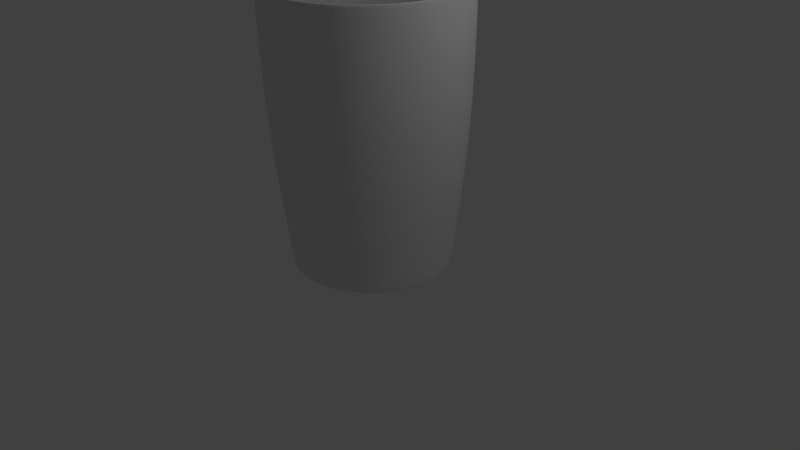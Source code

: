 # Source: Glass.blend  (saved by Blender 2.67.0; exported with 4.5.12 LTS)
import bpy
from mathutils import Matrix  # noqa: F401  (used for matrix-valued properties, if any)

bpy.ops.wm.read_factory_settings(use_empty=True)
scene = bpy.context.scene
scene.name = 'Scene'

# ---- collections
col_collection_1 = bpy.data.collections.new('Collection 1'); scene.collection.children.link(col_collection_1)

# ---- materials (node trees are filled in below, after node groups)
mat_air = bpy.data.materials.new('Air')
mat_air.alpha_threshold = 0.0
mat_air.roughness = 0.5
mat_air.line_color = (0.0, 0.0, 0.0, 1.0)
mat_glass = bpy.data.materials.new('Glass')
mat_glass.alpha_threshold = 0.0
mat_glass.roughness = 0.5
mat_glass.line_color = (0.0, 0.0, 0.0, 1.0)

# ---- material node trees

# ---- world
world_world = bpy.data.worlds.new('World'); scene.world = world_world
world_world.color = (0.05088, 0.05088, 0.05088)
world_world.use_sun_shadow = False
world_world.sun_shadow_jitter_overblur = 0.0
world_world.cycles.sampling_method = 'MANUAL'
world_world.cycles.sample_map_resolution = 256

# ---- cameras
cam_camera = bpy.data.cameras.new('Camera')
cam_camera.clip_end = 100.0
cam_camera.lens = 35.0
cam_camera.sensor_width = 32.0
cam_camera.sensor_height = 18.0
cam_camera.ortho_scale = 7.314
cam_camera.dof.focus_distance = 0.0
cam_camera.dof.aperture_fstop = 128.0

# ---- lights
light_lamp = bpy.data.lights.new('Lamp', 'POINT')
light_lamp.transmission_factor = 0.0
light_lamp.cutoff_distance = 30.0
light_lamp.energy = 100.0
light_lamp.shadow_buffer_clip_start = 1.001
light_lamp.shadow_soft_size = 0.1
light_lamp.shadow_maximum_resolution = 0.006
light_lamp.use_absolute_resolution = True
light_lamp.cycles.use_multiple_importance_sampling = False

# ---- meshes
me_sphere = bpy.data.meshes.new('Sphere')
me_sphere.from_pydata([(-0.1951, 0.0, 0.9808), (-0.3827, 0.0, 0.9239), (-0.5556, 0.0, 0.8315), (-0.7071, 0.0, 0.7071), (-0.8315, 0.0, 0.5556), (-0.9239, 0.0, 0.3827), (-0.9808, 0.0, 0.1951), (-1.0, 0.0, 7.55e-08), (-0.9808, 0.0, -0.1951), (-0.9239, 0.0, -0.3827), (-0.8315, 0.0, -0.5556), (-0.7071, 0.0, -0.7071), (-0.5556, 0.0, -0.8315), (-0.3827, 0.0, -0.9239), (-0.1951, 0.0, -0.9808), (-0.1913, 0.03806, 0.9808), (-0.3753, 0.07466, 0.9239), (-0.5449, 0.1084, 0.8315), (-0.6935, 0.1379, 0.7071), (-0.8155, 0.1622, 0.5556), (-0.9061, 0.1802, 0.3827), (-0.9619, 0.1913, 0.1951), (-0.9808, 0.1951, 1.192e-07), (-0.9619, 0.1913, -0.1951), (-0.9061, 0.1802, -0.3827), (-0.8155, 0.1622, -0.5556), (-0.6935, 0.1379, -0.7071), (-0.5449, 0.1084, -0.8315), (-0.3753, 0.07466, -0.9239), (-0.1913, 0.03806, -0.9808), (-0.1802, 0.07466, 0.9808), (-0.3536, 0.1464, 0.9239), (-0.5133, 0.2126, 0.8315), (-0.6533, 0.2706, 0.7071), (-0.7682, 0.3182, 0.5556), (-0.8536, 0.3536, 0.3827), (-0.9061, 0.3753, 0.1951), (-0.9239, 0.3827, 1.192e-07), (-0.9061, 0.3753, -0.1951), (-0.8536, 0.3536, -0.3827), (-0.7682, 0.3182, -0.5556), (-0.6533, 0.2706, -0.7071), (-0.5133, 0.2126, -0.8315), (-0.3536, 0.1464, -0.9239), (-0.1802, 0.07466, -0.9808), (-0.1622, 0.1084, 0.9808), (-0.3182, 0.2126, 0.9239), (-0.4619, 0.3087, 0.8315), (-0.5879, 0.3928, 0.7071), (-0.6913, 0.4619, 0.5556), (-0.7682, 0.5133, 0.3827), (-0.8155, 0.5449, 0.1951), (-0.8315, 0.5556, 1.192e-07), (-0.8155, 0.5449, -0.1951), (-0.7682, 0.5133, -0.3827), (-0.6913, 0.4619, -0.5556), (-0.5879, 0.3928, -0.7071), (-0.4619, 0.3087, -0.8315), (-0.3182, 0.2126, -0.9239), (-0.1622, 0.1084, -0.9808), (-0.1379, 0.1379, 0.9808), (-0.2706, 0.2706, 0.9239), (-0.3928, 0.3928, 0.8315), (-0.5, 0.5, 0.7071), (-0.5879, 0.5879, 0.5556), (-0.6533, 0.6533, 0.3827), (-0.6935, 0.6935, 0.1951), (-0.7071, 0.7071, 1.192e-07), (-0.6935, 0.6935, -0.1951), (-0.6533, 0.6533, -0.3827), (-0.5879, 0.5879, -0.5556), (-0.5, 0.5, -0.7071), (-0.3928, 0.3928, -0.8315), (-0.2706, 0.2706, -0.9239), (-0.1379, 0.1379, -0.9808), (-0.1084, 0.1622, 0.9808), (-0.2126, 0.3182, 0.9239), (-0.3087, 0.4619, 0.8315), (-0.3928, 0.5879, 0.7071), (-0.4619, 0.6913, 0.5556), (-0.5133, 0.7682, 0.3827), (-0.5449, 0.8155, 0.1951), (-0.5556, 0.8315, 1.192e-07), (-0.5449, 0.8155, -0.1951), (-0.5133, 0.7682, -0.3827), (-0.4619, 0.6913, -0.5556), (-0.3928, 0.5879, -0.7071), (-0.3087, 0.4619, -0.8315), (-0.2126, 0.3182, -0.9239), (-0.1084, 0.1622, -0.9808), (-0.07466, 0.1802, 0.9808), (-0.1464, 0.3536, 0.9239), (-0.2126, 0.5133, 0.8315), (-0.2706, 0.6533, 0.7071), (-0.3182, 0.7682, 0.5556), (-0.3536, 0.8536, 0.3827), (-0.3753, 0.9061, 0.1951), (-0.3827, 0.9239, 1.192e-07), (-0.3753, 0.9061, -0.1951), (-0.3536, 0.8536, -0.3827), (-0.3182, 0.7682, -0.5556), (-0.2706, 0.6533, -0.7071), (-0.2126, 0.5133, -0.8315), (-0.1464, 0.3536, -0.9239), (-0.07466, 0.1802, -0.9808), (-0.03806, 0.1913, 0.9808), (-0.07466, 0.3753, 0.9239), (-0.1084, 0.5449, 0.8315), (-0.1379, 0.6935, 0.7071), (-0.1622, 0.8155, 0.5556), (-0.1802, 0.9061, 0.3827), (-0.1913, 0.9619, 0.1951), (-0.1951, 0.9808, 1.192e-07), (-0.1913, 0.9619, -0.1951), (-0.1802, 0.9061, -0.3827), (-0.1622, 0.8155, -0.5556), (-0.1379, 0.6935, -0.7071), (-0.1084, 0.5449, -0.8315), (-0.07466, 0.3753, -0.9239), (-0.03806, 0.1913, -0.9808), (3.445e-07, 0.1951, 0.9808), (3.631e-07, 0.3827, 0.9239), (3.631e-07, 0.5556, 0.8315), (4.003e-07, 0.7071, 0.7071), (4.152e-07, 0.8315, 0.5556), (3.705e-07, 0.9239, 0.3827), (4.749e-07, 0.9808, 0.1951), (3.407e-07, 1.0, 1.192e-07), (4.749e-07, 0.9808, -0.1951), (3.407e-07, 0.9239, -0.3827), (4.152e-07, 0.8315, -0.5556), (4.003e-07, 0.7071, -0.7071), (3.929e-07, 0.5556, -0.8315), (3.556e-07, 0.3827, -0.9239), (3.147e-07, 0.1951, -0.9808), (0.03806, 0.1913, 0.9808), (0.07466, 0.3753, 0.9239), (0.1084, 0.5449, 0.8315), (0.138, 0.6935, 0.7071), (0.1622, 0.8155, 0.5556), (0.1802, 0.9061, 0.3827), (0.1913, 0.9619, 0.1951), (0.1951, 0.9808, 1.192e-07), (0.1913, 0.9619, -0.1951), (0.1802, 0.9061, -0.3827), (0.1622, 0.8155, -0.5556), (0.138, 0.6935, -0.7071), (0.1084, 0.5449, -0.8315), (0.07466, 0.3753, -0.9239), (0.03806, 0.1913, -0.9808), (0.07466, 0.1802, 0.9808), (0.1464, 0.3536, 0.9239), (0.2126, 0.5133, 0.8315), (0.2706, 0.6533, 0.7071), (0.3182, 0.7682, 0.5556), (0.3536, 0.8536, 0.3827), (0.3753, 0.9061, 0.1951), (0.3827, 0.9239, 1.192e-07), (0.3753, 0.9061, -0.1951), (0.3536, 0.8536, -0.3827), (0.3182, 0.7682, -0.5556), (0.2706, 0.6533, -0.7071), (0.2126, 0.5133, -0.8315), (0.1464, 0.3536, -0.9239), (0.07466, 0.1802, -0.9808), (0.1084, 0.1622, 0.9808), (0.2126, 0.3182, 0.9239), (0.3087, 0.4619, 0.8315), (0.3928, 0.5879, 0.7071), (0.4619, 0.6913, 0.5556), (0.5133, 0.7682, 0.3827), (0.5449, 0.8155, 0.1951), (0.5556, 0.8315, 1.192e-07), (0.5449, 0.8155, -0.1951), (0.5133, 0.7682, -0.3827), (0.4619, 0.6913, -0.5556), (0.3928, 0.5879, -0.7071), (0.3087, 0.4619, -0.8315), (0.2126, 0.3182, -0.9239), (0.1084, 0.1622, -0.9808), (0.138, 0.1379, 0.9808), (0.2706, 0.2706, 0.9239), (0.3928, 0.3928, 0.8315), (0.5, 0.5, 0.7071), (0.5879, 0.5879, 0.5556), (0.6533, 0.6533, 0.3827), (0.6935, 0.6935, 0.1951), (0.7071, 0.7071, 1.192e-07), (0.6935, 0.6935, -0.1951), (0.6533, 0.6533, -0.3827), (0.5879, 0.5879, -0.5556), (0.5, 0.5, -0.7071), (0.3928, 0.3928, -0.8315), (0.2706, 0.2706, -0.9239), (0.138, 0.1379, -0.9808), (0.1622, 0.1084, 0.9808), (0.3182, 0.2126, 0.9239), (0.4619, 0.3087, 0.8315), (0.5879, 0.3928, 0.7071), (0.6913, 0.4619, 0.5556), (0.7682, 0.5133, 0.3827), (0.8155, 0.5449, 0.1951), (0.8315, 0.5556, 1.192e-07), (0.8155, 0.5449, -0.1951), (0.7682, 0.5133, -0.3827), (0.6913, 0.4619, -0.5556), (0.5879, 0.3928, -0.7071), (0.4619, 0.3087, -0.8315), (0.3182, 0.2126, -0.9239), (0.1622, 0.1084, -0.9808), (0.1802, 0.07466, 0.9808), (0.3536, 0.1464, 0.9239), (0.5133, 0.2126, 0.8315), (0.6533, 0.2706, 0.7071), (0.7682, 0.3182, 0.5556), (0.8536, 0.3536, 0.3827), (0.9061, 0.3753, 0.1951), (0.9239, 0.3827, 1.192e-07), (0.9061, 0.3753, -0.1951), (0.8536, 0.3536, -0.3827), (0.7682, 0.3182, -0.5556), (0.6533, 0.2706, -0.7071), (0.5133, 0.2126, -0.8315), (0.3536, 0.1464, -0.9239), (0.1802, 0.07466, -0.9808), (0.1913, 0.03806, 0.9808), (0.3753, 0.07466, 0.9239), (0.5449, 0.1084, 0.8315), (0.6935, 0.1379, 0.7071), (0.8155, 0.1622, 0.5556), (0.9061, 0.1802, 0.3827), (0.9619, 0.1913, 0.1951), (0.9808, 0.1951, 1.192e-07), (0.9619, 0.1913, -0.1951), (0.9061, 0.1802, -0.3827), (0.8155, 0.1622, -0.5556), (0.6935, 0.1379, -0.7071), (0.5449, 0.1084, -0.8315), (0.3753, 0.07466, -0.9239), (0.1913, 0.03806, -0.9808), (0.1951, -3.353e-08, 0.9808), (0.3827, -5.215e-08, 0.9239), (0.5556, -6.706e-08, 0.8315), (0.7071, -5.96e-08, 0.7071), (0.8315, -1.043e-07, 0.5556), (0.9239, -1.49e-07, 0.3827), (0.9808, -1.49e-07, 0.1951), (1.0, -1.043e-07, 1.192e-07), (0.9808, -1.49e-07, -0.1951), (0.9239, -4.47e-08, -0.3827), (0.8315, -1.043e-07, -0.5556), (0.7071, -5.96e-08, -0.7071), (0.5556, -9.686e-08, -0.8315), (0.3827, -2.235e-08, -0.9239), (0.1951, 0.0, -0.9808), (0.1913, -0.03806, 0.9808), (0.3753, -0.07466, 0.9239), (0.5449, -0.1084, 0.8315), (0.6935, -0.1379, 0.7071), (0.8155, -0.1622, 0.5556), (0.9061, -0.1802, 0.3827), (0.9619, -0.1913, 0.1951), (0.9808, -0.1951, 1.192e-07), (0.9619, -0.1913, -0.1951), (0.9061, -0.1802, -0.3827), (0.8155, -0.1622, -0.5556), (0.6935, -0.1379, -0.7071), (0.5449, -0.1084, -0.8315), (0.3753, -0.07466, -0.9239), (0.1913, -0.03806, -0.9808), (0.1802, -0.07466, 0.9808), (0.3536, -0.1464, 0.9239), (0.5133, -0.2126, 0.8315), (0.6533, -0.2706, 0.7071), (0.7682, -0.3182, 0.5556), (0.8536, -0.3536, 0.3827), (0.9061, -0.3753, 0.1951), (0.9239, -0.3827, 1.192e-07), (0.9061, -0.3753, -0.1951), (0.8536, -0.3536, -0.3827), (0.7682, -0.3182, -0.5556), (0.6533, -0.2706, -0.7071), (0.5133, -0.2126, -0.8315), (0.3536, -0.1464, -0.9239), (0.1802, -0.07466, -0.9808), (0.1622, -0.1084, 0.9808), (0.3182, -0.2126, 0.9239), (0.4619, -0.3087, 0.8315), (0.5879, -0.3928, 0.7071), (0.6913, -0.4619, 0.5556), (0.7682, -0.5133, 0.3827), (0.8155, -0.5449, 0.1951), (0.8315, -0.5556, 1.192e-07), (0.8155, -0.5449, -0.1951), (0.7682, -0.5133, -0.3827), (0.6913, -0.4619, -0.5556), (0.5879, -0.3928, -0.7071), (0.4619, -0.3087, -0.8315), (0.3182, -0.2126, -0.9239), (0.1622, -0.1084, -0.9808), (0.138, -0.1379, 0.9808), (0.2706, -0.2706, 0.9239), (0.3928, -0.3928, 0.8315), (0.5, -0.5, 0.7071), (0.5879, -0.5879, 0.5556), (0.6533, -0.6533, 0.3827), (0.6935, -0.6935, 0.1951), (0.7071, -0.7071, 1.192e-07), (0.6935, -0.6935, -0.1951), (0.6533, -0.6533, -0.3827), (0.5879, -0.5879, -0.5556), (0.5, -0.5, -0.7071), (0.3928, -0.3928, -0.8315), (0.2706, -0.2706, -0.9239), (0.1379, -0.1379, -0.9808), (0.1084, -0.1622, 0.9808), (0.2126, -0.3182, 0.9239), (0.3087, -0.4619, 0.8315), (0.3928, -0.5879, 0.7071), (0.4619, -0.6913, 0.5556), (0.5133, -0.7682, 0.3827), (0.5449, -0.8155, 0.1951), (0.5556, -0.8315, 1.192e-07), (0.5449, -0.8155, -0.1951), (0.5133, -0.7682, -0.3827), (0.4619, -0.6913, -0.5556), (0.3928, -0.5879, -0.7071), (0.3087, -0.4619, -0.8315), (0.2126, -0.3182, -0.9239), (0.1084, -0.1622, -0.9808), (3.258e-07, 0.0, -1.0), (0.07466, -0.1802, 0.9808), (0.1464, -0.3536, 0.9239), (0.2126, -0.5133, 0.8315), (0.2706, -0.6533, 0.7071), (0.3182, -0.7682, 0.5556), (0.3536, -0.8536, 0.3827), (0.3753, -0.9061, 0.1951), (0.3827, -0.9239, 1.192e-07), (0.3753, -0.9061, -0.1951), (0.3536, -0.8536, -0.3827), (0.3182, -0.7682, -0.5556), (0.2706, -0.6533, -0.7071), (0.2126, -0.5133, -0.8315), (0.1464, -0.3536, -0.9239), (0.07466, -0.1802, -0.9808), (0.03806, -0.1913, 0.9808), (0.07466, -0.3753, 0.9239), (0.1084, -0.5449, 0.8315), (0.1379, -0.6935, 0.7071), (0.1622, -0.8155, 0.5556), (0.1802, -0.9061, 0.3827), (0.1913, -0.9619, 0.1951), (0.1951, -0.9808, 1.192e-07), (0.1913, -0.9619, -0.1951), (0.1802, -0.9061, -0.3827), (0.1622, -0.8155, -0.5556), (0.1379, -0.6935, -0.7071), (0.1084, -0.5449, -0.8315), (0.07466, -0.3753, -0.9239), (0.03806, -0.1913, -0.9808), (2.774e-07, -0.1951, 0.9808), (2.513e-07, -0.3827, 0.9239), (2.29e-07, -0.5556, 0.8315), (2.215e-07, -0.7071, 0.7071), (2.215e-07, -0.8315, 0.5556), (1.47e-07, -0.9239, 0.3827), (1.023e-07, -0.9808, 0.1951), (1.619e-07, -1.0, 1.192e-07), (1.023e-07, -0.9808, -0.1951), (1.768e-07, -0.9239, -0.3827), (2.215e-07, -0.8315, -0.5556), (2.215e-07, -0.7071, -0.7071), (2.141e-07, -0.5556, -0.8315), (3.109e-07, -0.3827, -0.9239), (3.147e-07, -0.1951, -0.9808), (-0.03806, -0.1913, 0.9808), (-0.07466, -0.3753, 0.9239), (-0.1084, -0.5449, 0.8315), (-0.1379, -0.6935, 0.7071), (-0.1622, -0.8155, 0.5556), (-0.1802, -0.9061, 0.3827), (-0.1913, -0.9619, 0.1951), (-0.1951, -0.9808, 1.192e-07), (-0.1913, -0.9619, -0.1951), (-0.1802, -0.9061, -0.3827), (-0.1622, -0.8155, -0.5556), (-0.1379, -0.6935, -0.7071), (-0.1084, -0.5449, -0.8315), (-0.07466, -0.3753, -0.9239), (-0.03806, -0.1913, -0.9808), (-0.07466, -0.1802, 0.9808), (-0.1464, -0.3536, 0.9239), (-0.2126, -0.5133, 0.8315), (-0.2706, -0.6533, 0.7071), (-0.3182, -0.7682, 0.5556), (-0.3536, -0.8536, 0.3827), (-0.3753, -0.9061, 0.1951), (-0.3827, -0.9239, 1.192e-07), (-0.3753, -0.9061, -0.1951), (-0.3536, -0.8536, -0.3827), (-0.3182, -0.7682, -0.5556), (-0.2706, -0.6533, -0.7071), (-0.2126, -0.5133, -0.8315), (-0.1464, -0.3536, -0.9239), (-0.07466, -0.1802, -0.9808), (-0.1084, -0.1622, 0.9808), (-0.2126, -0.3182, 0.9239), (-0.3087, -0.4619, 0.8315), (-0.3928, -0.5879, 0.7071), (-0.4619, -0.6913, 0.5556), (-0.5133, -0.7682, 0.3827), (-0.5449, -0.8155, 0.1951), (-0.5556, -0.8315, 1.192e-07), (-0.5449, -0.8155, -0.1951), (-0.5133, -0.7682, -0.3827), (-0.4619, -0.6913, -0.5556), (-0.3928, -0.5879, -0.7071), (-0.3087, -0.4619, -0.8315), (-0.2126, -0.3182, -0.9239), (-0.1084, -0.1622, -0.9808), (-0.1379, -0.1379, 0.9808), (-0.2706, -0.2706, 0.9239), (-0.3928, -0.3928, 0.8315), (-0.5, -0.5, 0.7071), (-0.5879, -0.5879, 0.5556), (-0.6533, -0.6533, 0.3827), (-0.6935, -0.6935, 0.1951), (-0.7071, -0.7071, 1.192e-07), (-0.6935, -0.6935, -0.1951), (-0.6533, -0.6533, -0.3827), (-0.5879, -0.5879, -0.5556), (-0.5, -0.5, -0.7071), (-0.3928, -0.3928, -0.8315), (-0.2706, -0.2706, -0.9239), (-0.1379, -0.1379, -0.9808), (5.491e-08, -1.81e-07, 1.0), (-0.1622, -0.1084, 0.9808), (-0.3182, -0.2126, 0.9239), (-0.4619, -0.3087, 0.8315), (-0.5879, -0.3928, 0.7071), (-0.6913, -0.4619, 0.5556), (-0.7682, -0.5133, 0.3827), (-0.8155, -0.5449, 0.1951), (-0.8315, -0.5556, 1.192e-07), (-0.8155, -0.5449, -0.1951), (-0.7682, -0.5133, -0.3827), (-0.6913, -0.4619, -0.5556), (-0.5879, -0.3928, -0.7071), (-0.4619, -0.3087, -0.8315), (-0.3182, -0.2126, -0.9239), (-0.1622, -0.1084, -0.9808), (-0.1802, -0.07466, 0.9808), (-0.3536, -0.1464, 0.9239), (-0.5133, -0.2126, 0.8315), (-0.6533, -0.2706, 0.7071), (-0.7682, -0.3182, 0.5556), (-0.8536, -0.3536, 0.3827), (-0.9061, -0.3753, 0.1951), (-0.9239, -0.3827, 1.192e-07), (-0.9061, -0.3753, -0.1951), (-0.8536, -0.3536, -0.3827), (-0.7682, -0.3182, -0.5556), (-0.6533, -0.2706, -0.7071), (-0.5133, -0.2126, -0.8315), (-0.3536, -0.1464, -0.9239), (-0.1802, -0.07466, -0.9808), (-0.1913, -0.03806, 0.9808), (-0.3753, -0.07466, 0.9239), (-0.5449, -0.1084, 0.8315), (-0.6935, -0.1379, 0.7071), (-0.8155, -0.1622, 0.5556), (-0.9061, -0.1802, 0.3827), (-0.9619, -0.1913, 0.1951), (-0.9808, -0.1951, 1.192e-07), (-0.9619, -0.1913, -0.1951), (-0.9061, -0.1802, -0.3827), (-0.8155, -0.1622, -0.5556), (-0.6935, -0.1379, -0.7071), (-0.5449, -0.1084, -0.8315), (-0.3753, -0.07466, -0.9239), (-0.1913, -0.03806, -0.9808)], [], [(13, 12, 27, 28), (7, 6, 21, 22), (1, 0, 15, 16), (14, 13, 28, 29), (8, 7, 22, 23), (2, 1, 16, 17), (9, 8, 23, 24), (3, 2, 17, 18), (10, 9, 24, 25), (4, 3, 18, 19), (11, 10, 25, 26), (5, 4, 19, 20), (12, 11, 26, 27), (6, 5, 20, 21), (25, 24, 39, 40), (19, 18, 33, 34), (26, 25, 40, 41), (20, 19, 34, 35), (27, 26, 41, 42), (21, 20, 35, 36), (28, 27, 42, 43), (22, 21, 36, 37), (16, 15, 30, 31), (29, 28, 43, 44), (23, 22, 37, 38), (17, 16, 31, 32), (24, 23, 38, 39), (18, 17, 32, 33), (31, 30, 45, 46), (44, 43, 58, 59), (38, 37, 52, 53), (32, 31, 46, 47), (39, 38, 53, 54), (33, 32, 47, 48), (40, 39, 54, 55), (34, 33, 48, 49), (41, 40, 55, 56), (35, 34, 49, 50), (42, 41, 56, 57), (36, 35, 50, 51), (43, 42, 57, 58), (37, 36, 51, 52), (50, 49, 64, 65), (57, 56, 71, 72), (51, 50, 65, 66), (58, 57, 72, 73), (52, 51, 66, 67), (46, 45, 60, 61), (59, 58, 73, 74), (53, 52, 67, 68), (47, 46, 61, 62), (54, 53, 68, 69), (48, 47, 62, 63), (55, 54, 69, 70), (49, 48, 63, 64), (56, 55, 70, 71), (69, 68, 83, 84), (63, 62, 77, 78), (70, 69, 84, 85), (64, 63, 78, 79), (71, 70, 85, 86), (65, 64, 79, 80), (72, 71, 86, 87), (66, 65, 80, 81), (73, 72, 87, 88), (67, 66, 81, 82), (61, 60, 75, 76), (74, 73, 88, 89), (68, 67, 82, 83), (62, 61, 76, 77), (88, 87, 102, 103), (82, 81, 96, 97), (76, 75, 90, 91), (89, 88, 103, 104), (83, 82, 97, 98), (77, 76, 91, 92), (84, 83, 98, 99), (78, 77, 92, 93), (85, 84, 99, 100), (79, 78, 93, 94), (86, 85, 100, 101), (80, 79, 94, 95), (87, 86, 101, 102), (81, 80, 95, 96), (101, 100, 115, 116), (95, 94, 109, 110), (102, 101, 116, 117), (96, 95, 110, 111), (103, 102, 117, 118), (97, 96, 111, 112), (91, 90, 105, 106), (104, 103, 118, 119), (98, 97, 112, 113), (92, 91, 106, 107), (99, 98, 113, 114), (93, 92, 107, 108), (100, 99, 114, 115), (94, 93, 108, 109), (114, 113, 128, 129), (108, 107, 122, 123), (115, 114, 129, 130), (109, 108, 123, 124), (116, 115, 130, 131), (110, 109, 124, 125), (117, 116, 131, 132), (111, 110, 125, 126), (118, 117, 132, 133), (112, 111, 126, 127), (106, 105, 120, 121), (119, 118, 133, 134), (113, 112, 127, 128), (107, 106, 121, 122), (133, 132, 147, 148), (127, 126, 141, 142), (121, 120, 135, 136), (134, 133, 148, 149), (128, 127, 142, 143), (122, 121, 136, 137), (129, 128, 143, 144), (123, 122, 137, 138), (130, 129, 144, 145), (124, 123, 138, 139), (131, 130, 145, 146), (125, 124, 139, 140), (132, 131, 146, 147), (126, 125, 140, 141), (146, 145, 160, 161), (140, 139, 154, 155), (147, 146, 161, 162), (141, 140, 155, 156), (148, 147, 162, 163), (142, 141, 156, 157), (136, 135, 150, 151), (149, 148, 163, 164), (143, 142, 157, 158), (137, 136, 151, 152), (144, 143, 158, 159), (138, 137, 152, 153), (145, 144, 159, 160), (139, 138, 153, 154), (159, 158, 173, 174), (153, 152, 167, 168), (160, 159, 174, 175), (154, 153, 168, 169), (161, 160, 175, 176), (155, 154, 169, 170), (162, 161, 176, 177), (156, 155, 170, 171), (163, 162, 177, 178), (157, 156, 171, 172), (151, 150, 165, 166), (164, 163, 178, 179), (158, 157, 172, 173), (152, 151, 166, 167), (178, 177, 192, 193), (172, 171, 186, 187), (166, 165, 180, 181), (179, 178, 193, 194), (173, 172, 187, 188), (167, 166, 181, 182), (174, 173, 188, 189), (168, 167, 182, 183), (175, 174, 189, 190), (169, 168, 183, 184), (176, 175, 190, 191), (170, 169, 184, 185), (177, 176, 191, 192), (171, 170, 185, 186), (184, 183, 198, 199), (191, 190, 205, 206), (185, 184, 199, 200), (192, 191, 206, 207), (186, 185, 200, 201), (193, 192, 207, 208), (187, 186, 201, 202), (181, 180, 195, 196), (194, 193, 208, 209), (188, 187, 202, 203), (182, 181, 196, 197), (189, 188, 203, 204), (183, 182, 197, 198), (190, 189, 204, 205), (203, 202, 217, 218), (197, 196, 211, 212), (204, 203, 218, 219), (198, 197, 212, 213), (205, 204, 219, 220), (199, 198, 213, 214), (206, 205, 220, 221), (200, 199, 214, 215), (207, 206, 221, 222), (201, 200, 215, 216), (208, 207, 222, 223), (202, 201, 216, 217), (196, 195, 210, 211), (209, 208, 223, 224), (222, 221, 236, 237), (216, 215, 230, 231), (223, 222, 237, 238), (217, 216, 231, 232), (211, 210, 225, 226), (224, 223, 238, 239), (218, 217, 232, 233), (212, 211, 226, 227), (219, 218, 233, 234), (213, 212, 227, 228), (220, 219, 234, 235), (214, 213, 228, 229), (221, 220, 235, 236), (215, 214, 229, 230), (235, 234, 249, 250), (229, 228, 243, 244), (236, 235, 250, 251), (230, 229, 244, 245), (237, 236, 251, 252), (231, 230, 245, 246), (238, 237, 252, 253), (232, 231, 246, 247), (226, 225, 240, 241), (239, 238, 253, 254), (233, 232, 247, 248), (227, 226, 241, 242), (234, 233, 248, 249), (228, 227, 242, 243), (254, 253, 268, 269), (248, 247, 262, 263), (242, 241, 256, 257), (249, 248, 263, 264), (243, 242, 257, 258), (250, 249, 264, 265), (244, 243, 258, 259), (251, 250, 265, 266), (245, 244, 259, 260), (252, 251, 266, 267), (246, 245, 260, 261), (253, 252, 267, 268), (247, 246, 261, 262), (241, 240, 255, 256), (267, 266, 281, 282), (261, 260, 275, 276), (268, 267, 282, 283), (262, 261, 276, 277), (256, 255, 270, 271), (269, 268, 283, 284), (263, 262, 277, 278), (257, 256, 271, 272), (264, 263, 278, 279), (258, 257, 272, 273), (265, 264, 279, 280), (259, 258, 273, 274), (266, 265, 280, 281), (260, 259, 274, 275), (280, 279, 294, 295), (274, 273, 288, 289), (281, 280, 295, 296), (275, 274, 289, 290), (282, 281, 296, 297), (276, 275, 290, 291), (283, 282, 297, 298), (277, 276, 291, 292), (271, 270, 285, 286), (284, 283, 298, 299), (278, 277, 292, 293), (272, 271, 286, 287), (279, 278, 293, 294), (273, 272, 287, 288), (299, 298, 313, 314), (293, 292, 307, 308), (287, 286, 301, 302), (294, 293, 308, 309), (288, 287, 302, 303), (295, 294, 309, 310), (289, 288, 303, 304), (296, 295, 310, 311), (290, 289, 304, 305), (297, 296, 311, 312), (291, 290, 305, 306), (298, 297, 312, 313), (292, 291, 306, 307), (286, 285, 300, 301), (312, 311, 326, 327), (306, 305, 320, 321), (313, 312, 327, 328), (307, 306, 321, 322), (301, 300, 315, 316), (314, 313, 328, 329), (308, 307, 322, 323), (302, 301, 316, 317), (309, 308, 323, 324), (303, 302, 317, 318), (310, 309, 324, 325), (304, 303, 318, 319), (311, 310, 325, 326), (305, 304, 319, 320), (318, 317, 333, 334), (325, 324, 340, 341), (319, 318, 334, 335), (326, 325, 341, 342), (320, 319, 335, 336), (327, 326, 342, 343), (321, 320, 336, 337), (328, 327, 343, 344), (322, 321, 337, 338), (316, 315, 331, 332), (329, 328, 344, 345), (323, 322, 338, 339), (317, 316, 332, 333), (324, 323, 339, 340), (338, 337, 352, 353), (332, 331, 346, 347), (345, 344, 359, 360), (339, 338, 353, 354), (333, 332, 347, 348), (340, 339, 354, 355), (334, 333, 348, 349), (341, 340, 355, 356), (335, 334, 349, 350), (342, 341, 356, 357), (336, 335, 350, 351), (343, 342, 357, 358), (337, 336, 351, 352), (344, 343, 358, 359), (357, 356, 371, 372), (351, 350, 365, 366), (358, 357, 372, 373), (352, 351, 366, 367), (359, 358, 373, 374), (353, 352, 367, 368), (347, 346, 361, 362), (360, 359, 374, 375), (354, 353, 368, 369), (348, 347, 362, 363), (355, 354, 369, 370), (349, 348, 363, 364), (356, 355, 370, 371), (350, 349, 364, 365), (370, 369, 384, 385), (364, 363, 378, 379), (371, 370, 385, 386), (365, 364, 379, 380), (372, 371, 386, 387), (366, 365, 380, 381), (373, 372, 387, 388), (367, 366, 381, 382), (374, 373, 388, 389), (368, 367, 382, 383), (362, 361, 376, 377), (375, 374, 389, 390), (369, 368, 383, 384), (363, 362, 377, 378), (389, 388, 403, 404), (383, 382, 397, 398), (377, 376, 391, 392), (390, 389, 404, 405), (384, 383, 398, 399), (378, 377, 392, 393), (385, 384, 399, 400), (379, 378, 393, 394), (386, 385, 400, 401), (380, 379, 394, 395), (387, 386, 401, 402), (381, 380, 395, 396), (388, 387, 402, 403), (382, 381, 396, 397), (402, 401, 416, 417), (396, 395, 410, 411), (403, 402, 417, 418), (397, 396, 411, 412), (404, 403, 418, 419), (398, 397, 412, 413), (392, 391, 406, 407), (405, 404, 419, 420), (399, 398, 413, 414), (393, 392, 407, 408), (400, 399, 414, 415), (394, 393, 408, 409), (401, 400, 415, 416), (395, 394, 409, 410), (415, 414, 429, 430), (409, 408, 423, 424), (416, 415, 430, 431), (410, 409, 424, 425), (417, 416, 431, 432), (411, 410, 425, 426), (418, 417, 432, 433), (412, 411, 426, 427), (419, 418, 433, 434), (413, 412, 427, 428), (407, 406, 421, 422), (420, 419, 434, 435), (414, 413, 428, 429), (408, 407, 422, 423), (434, 433, 449, 450), (428, 427, 443, 444), (422, 421, 437, 438), (435, 434, 450, 451), (429, 428, 444, 445), (423, 422, 438, 439), (430, 429, 445, 446), (424, 423, 439, 440), (431, 430, 446, 447), (425, 424, 440, 441), (432, 431, 447, 448), (426, 425, 441, 442), (433, 432, 448, 449), (427, 426, 442, 443), (448, 447, 462, 463), (442, 441, 456, 457), (449, 448, 463, 464), (443, 442, 457, 458), (450, 449, 464, 465), (444, 443, 458, 459), (438, 437, 452, 453), (451, 450, 465, 466), (445, 444, 459, 460), (439, 438, 453, 454), (446, 445, 460, 461), (440, 439, 454, 455), (447, 446, 461, 462), (441, 440, 455, 456), (454, 453, 468, 469), (461, 460, 475, 476), (455, 454, 469, 470), (462, 461, 476, 477), (456, 455, 470, 471), (463, 462, 477, 478), (457, 456, 471, 472), (464, 463, 478, 479), (458, 457, 472, 473), (465, 464, 479, 480), (459, 458, 473, 474), (453, 452, 467, 468), (466, 465, 480, 481), (460, 459, 474, 475), (330, 14, 29), (0, 436, 15), (15, 436, 30), (330, 29, 44), (330, 44, 59), (30, 436, 45), (45, 436, 60), (330, 59, 74), (60, 436, 75), (330, 74, 89), (330, 89, 104), (75, 436, 90), (90, 436, 105), (330, 104, 119), (330, 119, 134), (105, 436, 120), (330, 134, 149), (120, 436, 135), (135, 436, 150), (330, 149, 164), (330, 164, 179), (150, 436, 165), (165, 436, 180), (330, 179, 194), (180, 436, 195), (330, 194, 209), (330, 209, 224), (195, 436, 210), (210, 436, 225), (330, 224, 239), (225, 436, 240), (330, 239, 254), (330, 254, 269), (240, 436, 255), (255, 436, 270), (330, 269, 284), (270, 436, 285), (330, 284, 299), (330, 299, 314), (285, 436, 300), (300, 436, 315), (330, 314, 329), (315, 436, 331), (330, 329, 345), (330, 345, 360), (331, 436, 346), (346, 436, 361), (330, 360, 375), (330, 375, 390), (361, 436, 376), (330, 390, 405), (376, 436, 391), (391, 436, 406), (330, 405, 420), (330, 420, 435), (406, 436, 421), (330, 435, 451), (421, 436, 437), (437, 436, 452), (330, 451, 466), (330, 466, 481), (452, 436, 467), (473, 472, 5, 6), (467, 436, 0), (480, 479, 12, 13), (474, 473, 6, 7), (468, 467, 0, 1), (481, 480, 13, 14), (475, 474, 7, 8), (469, 468, 1, 2), (330, 481, 14), (476, 475, 8, 9), (470, 469, 2, 3), (477, 476, 9, 10), (471, 470, 3, 4), (478, 477, 10, 11), (472, 471, 4, 5), (479, 478, 11, 12)])
me_sphere.materials.append(mat_air)
me_sphere.use_remesh_preserve_volume = False
me_sphere.use_remesh_preserve_attributes = False
me_sphere.use_mirror_vertex_groups = False
me_sphere.update()
me_cylinder = bpy.data.meshes.new('Cylinder')
me_cylinder.from_pydata([(-1.766e-09, 1.019, -1.688), (-2.395e-08, 1.253, 1.744), (0.1988, 0.9994, -1.688), (0.2445, 1.229, 1.744), (0.3899, 0.9414, -1.688), (0.4796, 1.158, 1.744), (0.5661, 0.8472, -1.688), (0.6962, 1.042, 1.744), (0.7205, 0.7205, -1.688), (0.8861, 0.8861, 1.744), (0.8472, 0.5661, -1.688), (1.042, 0.6962, 1.744), (0.9414, 0.3899, -1.688), (1.158, 0.4796, 1.744), (0.9994, 0.1988, -1.688), (1.229, 0.2445, 1.744), (1.019, 7.025e-08, -1.688), (1.253, 2.592e-09, 1.744), (0.9994, -0.1988, -1.688), (1.229, -0.2445, 1.744), (0.9414, -0.3899, -1.688), (1.158, -0.4796, 1.744), (0.8472, -0.5661, -1.688), (1.042, -0.6962, 1.744), (0.7205, -0.7205, -1.688), (0.8861, -0.8861, 1.744), (0.5661, -0.8472, -1.688), (0.6962, -1.042, 1.744), (0.3899, -0.9414, -1.688), (0.4796, -1.158, 1.744), (0.1988, -0.9994, -1.688), (0.2445, -1.229, 1.744), (-3.338e-07, -1.019, -1.688), (-4.323e-07, -1.253, 1.744), (-0.1988, -0.9994, -1.688), (-0.2445, -1.229, 1.744), (-0.3899, -0.9414, -1.688), (-0.4796, -1.158, 1.744), (-0.5661, -0.8472, -1.688), (-0.6962, -1.042, 1.744), (-0.7205, -0.7205, -1.688), (-0.8861, -0.8861, 1.744), (-0.8472, -0.5661, -1.688), (-1.042, -0.6962, 1.744), (-0.9414, -0.3899, -1.688), (-1.158, -0.4796, 1.744), (-0.9994, -0.1988, -1.688), (-1.229, -0.2445, 1.744), (-1.019, 9.772e-07, -1.688), (-1.253, 1.118e-06, 1.744), (-0.9994, 0.1988, -1.688), (-1.229, 0.2445, 1.744), (-0.9414, 0.3899, -1.688), (-1.158, 0.4796, 1.744), (-0.8472, 0.5661, -1.688), (-1.042, 0.6962, 1.744), (-0.7205, 0.7205, -1.688), (-0.8861, 0.8861, 1.744), (-0.5661, 0.8472, -1.688), (-0.6962, 1.042, 1.744), (-0.3899, 0.9414, -1.688), (-0.4796, 1.158, 1.744), (-0.1988, 0.9994, -1.688), (-0.2445, 1.229, 1.744), (-8.551e-09, 1.092, -1.014), (-1.706e-08, 1.183, -0.2478), (-2.253e-08, 1.24, 0.7002), (0.2418, 1.216, 0.7002), (0.2308, 1.16, -0.2478), (0.213, 1.071, -1.014), (0.4744, 1.145, 0.7002), (0.4526, 1.093, -0.2478), (0.4178, 1.009, -1.014), (0.6887, 1.031, 0.7002), (0.6571, 0.9835, -0.2478), (0.6066, 0.9078, -1.014), (0.8765, 0.8765, 0.7002), (0.8364, 0.8364, -0.2478), (0.772, 0.772, -1.014), (1.031, 0.6887, 0.7002), (0.9835, 0.6571, -0.2478), (0.9078, 0.6066, -1.014), (1.145, 0.4744, 0.7002), (1.093, 0.4526, -0.2478), (1.009, 0.4178, -1.014), (1.216, 0.2418, 0.7002), (1.16, 0.2308, -0.2478), (1.071, 0.213, -1.014), (1.24, 7.513e-09, 0.7002), (1.183, 2.468e-08, -0.2478), (1.092, 5.011e-08, -1.014), (1.216, -0.2418, 0.7002), (1.16, -0.2308, -0.2478), (1.071, -0.213, -1.014), (1.145, -0.4744, 0.7002), (1.093, -0.4526, -0.2478), (1.009, -0.4178, -1.014), (1.031, -0.6887, 0.7002), (0.9835, -0.6571, -0.2478), (0.9078, -0.6066, -1.014), (0.8765, -0.8765, 0.7002), (0.8364, -0.8364, -0.2478), (0.772, -0.772, -1.014), (0.6887, -1.031, 0.7002), (0.6571, -0.9835, -0.2478), (0.6066, -0.9078, -1.014), (0.4744, -1.145, 0.7002), (0.4526, -1.093, -0.2478), (0.4178, -1.009, -1.014), (0.2418, -1.216, 0.7002), (0.2308, -1.16, -0.2478), (0.213, -1.071, -1.014), (-4.264e-07, -1.24, 0.7002), (-4.025e-07, -1.183, -0.2478), (-3.643e-07, -1.092, -1.014), (-0.2418, -1.216, 0.7002), (-0.2308, -1.16, -0.2478), (-0.213, -1.071, -1.014), (-0.4744, -1.145, 0.7002), (-0.4526, -1.093, -0.2478), (-0.4178, -1.009, -1.014), (-0.6887, -1.031, 0.7002), (-0.6571, -0.9835, -0.2478), (-0.6066, -0.9078, -1.014), (-0.8765, -0.8765, 0.7002), (-0.8364, -0.8364, -0.2478), (-0.772, -0.772, -1.014), (-1.031, -0.6887, 0.7002), (-0.9835, -0.6571, -0.2478), (-0.9078, -0.6066, -1.014), (-1.145, -0.4744, 0.7002), (-1.093, -0.4526, -0.2478), (-1.009, -0.4178, -1.014), (-1.216, -0.2418, 0.7002), (-1.16, -0.2308, -0.2478), (-1.071, -0.213, -1.014), (-1.24, 1.111e-06, 0.7002), (-1.183, 1.078e-06, -0.2478), (-1.092, 1.022e-06, -1.014), (-1.216, 0.2418, 0.7002), (-1.16, 0.2308, -0.2478), (-1.071, 0.213, -1.014), (-1.145, 0.4744, 0.7002), (-1.093, 0.4526, -0.2478), (-1.009, 0.4178, -1.014), (-1.031, 0.6887, 0.7002), (-0.9835, 0.6571, -0.2478), (-0.9078, 0.6066, -1.014), (-0.8765, 0.8765, 0.7002), (-0.8364, 0.8364, -0.2478), (-0.772, 0.772, -1.014), (-0.6887, 1.031, 0.7002), (-0.6571, 0.9835, -0.2478), (-0.6066, 0.9078, -1.014), (-0.4744, 1.145, 0.7002), (-0.4526, 1.093, -0.2478), (-0.4178, 1.009, -1.014), (-0.2418, 1.216, 0.7002), (-0.2308, 1.16, -0.2478), (-0.213, 1.071, -1.014), (-0.722, -0.722, -1.66), (-0.5673, -0.849, -1.66), (-0.3907, -0.9433, -1.66), (-0.1992, -1.001, -1.66), (-0.722, 0.722, -1.66), (-0.849, 0.5673, -1.66), (-0.9433, 0.3907, -1.66), (-1.001, 0.1992, -1.66), (-3.347e-07, -1.021, -1.66), (0.1992, -1.001, -1.66), (0.3907, -0.9433, -1.66), (0.5673, -0.849, -1.66), (0.722, -0.722, -1.66), (0.849, -0.5673, -1.66), (0.9433, -0.3907, -1.66), (1.001, -0.1992, -1.66), (-1.959e-09, 1.021, -1.66), (-0.1992, 1.001, -1.66), (-0.3907, 0.9433, -1.66), (-0.5673, 0.849, -1.66), (0.722, 0.722, -1.66), (0.5673, 0.849, -1.66), (0.3907, 0.9433, -1.66), (0.1992, 1.001, -1.66), (1.021, 6.968e-08, -1.66), (1.001, 0.1992, -1.66), (0.9433, 0.3907, -1.66), (0.849, 0.5673, -1.66), (-1.021, 9.785e-07, -1.66), (-1.001, -0.1992, -1.66), (-0.9433, -0.3907, -1.66), (-0.849, -0.5673, -1.66), (2.691e-09, 0.9814, -1.687), (0.1915, 0.9626, -1.687), (0.3756, 0.9067, -1.687), (0.5452, 0.816, -1.687), (0.694, 0.694, -1.687), (0.816, 0.5452, -1.687), (0.9067, 0.3756, -1.687), (0.9626, 0.1915, -1.687), (0.9814, 7.812e-08, -1.687), (0.9626, -0.1915, -1.687), (0.9067, -0.3756, -1.687), (0.816, -0.5452, -1.687), (0.694, -0.694, -1.687), (0.5452, -0.816, -1.687), (0.3756, -0.9067, -1.687), (0.1915, -0.9626, -1.687), (-3.171e-07, -0.9814, -1.687), (-0.1915, -0.9626, -1.687), (-0.3756, -0.9067, -1.687), (-0.5452, -0.816, -1.687), (-0.694, -0.694, -1.687), (-0.816, -0.5452, -1.687), (-0.9067, -0.3756, -1.687), (-0.9626, -0.1915, -1.687), (-0.9814, 9.517e-07, -1.687), (-0.9626, 0.1915, -1.687), (-0.9067, 0.3756, -1.687), (-0.816, 0.5452, -1.687), (-0.694, 0.694, -1.687), (-0.5452, 0.816, -1.687), (-0.3756, 0.9067, -1.687), (-0.1915, 0.9626, -1.687), (2.639e-08, 0.691, -1.679), (0.1348, 0.6778, -1.679), (0.2645, 0.6384, -1.679), (0.3839, 0.5746, -1.679), (0.4886, 0.4886, -1.679), (0.5746, 0.3839, -1.679), (0.6384, 0.2645, -1.679), (0.6778, 0.1348, -1.679), (0.691, 1.519e-07, -1.679), (0.6778, -0.1348, -1.679), (0.6384, -0.2645, -1.679), (0.5746, -0.3839, -1.679), (0.4886, -0.4886, -1.679), (0.3839, -0.5746, -1.679), (0.2645, -0.6384, -1.679), (0.1348, -0.6778, -1.679), (-1.988e-07, -0.691, -1.679), (-0.1348, -0.6778, -1.679), (-0.2645, -0.6384, -1.679), (-0.3839, -0.5746, -1.679), (-0.4886, -0.4886, -1.679), (-0.5746, -0.3839, -1.679), (-0.6384, -0.2645, -1.679), (-0.6778, -0.1348, -1.679), (-0.691, 7.67e-07, -1.679), (-0.6778, 0.1348, -1.679), (-0.6384, 0.2645, -1.679), (-0.5746, 0.3839, -1.679), (-0.4886, 0.4886, -1.679), (-0.3839, 0.5746, -1.679), (-0.2645, 0.6384, -1.679), (-0.1348, 0.6778, -1.679), (8.823e-08, 2.988e-07, -1.683), (-1.872e-08, 1.209, 1.744), (0.2359, 1.186, 1.744), (0.4627, 1.117, 1.744), (0.6717, 1.005, 1.744), (0.855, 0.855, 1.744), (1.005, 0.6717, 1.744), (1.117, 0.4627, 1.744), (1.186, 0.2359, 1.744), (1.209, 1.183e-08, 1.744), (1.186, -0.2359, 1.744), (1.117, -0.4627, 1.744), (1.005, -0.6717, 1.744), (0.855, -0.855, 1.744), (0.6717, -1.005, 1.744), (0.4627, -1.117, 1.744), (0.2359, -1.186, 1.744), (-4.127e-07, -1.209, 1.744), (-0.2359, -1.186, 1.744), (-0.4627, -1.117, 1.744), (-0.6717, -1.005, 1.744), (-0.855, -0.855, 1.744), (-1.005, -0.6717, 1.744), (-1.117, -0.4627, 1.744), (-1.186, -0.2359, 1.744), (-1.209, 1.088e-06, 1.744), (-1.186, 0.2359, 1.744), (-1.117, 0.4627, 1.744), (-1.005, 0.6717, 1.744), (-0.855, 0.855, 1.744), (-0.6717, 1.005, 1.744), (-0.4627, 1.117, 1.744), (-0.2359, 1.186, 1.744), (-1.808e-08, 1.203, 0.9877), (0.2347, 1.18, 0.9877), (0.4604, 1.112, 0.9877), (0.6684, 1.0, 0.9877), (0.8507, 0.8507, 0.9877), (1.0, 0.6684, 0.9877), (1.112, 0.4604, 0.9877), (1.18, 0.2347, 0.9877), (1.203, 1.419e-08, 0.9877), (1.18, -0.2347, 0.9877), (1.112, -0.4604, 0.9877), (1.0, -0.6684, 0.9877), (0.8507, -0.8507, 0.9877), (0.6684, -1.0, 0.9877), (0.4604, -1.112, 0.9877), (0.2347, -1.18, 0.9877), (-4.101e-07, -1.203, 0.9877), (-0.2347, -1.18, 0.9877), (-0.4604, -1.112, 0.9877), (-0.6684, -1.0, 0.9877), (-0.8507, -0.8507, 0.9877), (-1.0, -0.6684, 0.9877), (-1.112, -0.4604, 0.9877), (-1.18, -0.2347, 0.9877), (-1.203, 1.085e-06, 0.9877), (-1.18, 0.2347, 0.9877), (-1.112, 0.4604, 0.9877), (-1.0, 0.6684, 0.9877), (-0.8507, 0.8507, 0.9877), (-0.6684, 1.0, 0.9877), (-0.4604, 1.112, 0.9877), (-0.2347, 1.18, 0.9877), (-0.5465, -0.8178, -1.057), (-0.3764, -0.9087, -1.057), (-0.1919, -0.9647, -1.057), (-3.172e-07, -0.9836, -1.057), (-0.6154, -0.921, -0.5769), (-0.4239, -1.023, -0.5769), (-0.2161, -1.086, -0.5769), (-3.699e-07, -1.108, -0.5769), (-0.9647, -0.1919, -1.057), (-0.9087, -0.3764, -1.057), (-0.8178, -0.5465, -1.057), (-0.6955, -0.6955, -1.057), (-1.086, -0.2161, -0.5769), (-1.023, -0.4239, -0.5769), (-0.921, -0.6154, -0.5769), (-0.7832, -0.7832, -0.5769), (0.8178, -0.5465, -1.057), (0.9087, -0.3764, -1.057), (0.9647, -0.1919, -1.057), (0.9836, 7.59e-08, -1.057), (0.2161, -1.086, -0.5769), (0.4239, -1.023, -0.5769), (0.6154, -0.921, -0.5769), (0.7832, -0.7832, -0.5769), (0.5465, 0.8178, -1.057), (0.3764, 0.9087, -1.057), (0.1919, 0.9647, -1.057), (3.309e-09, 0.9836, -1.057), (0.9647, 0.1919, -1.057), (0.9087, 0.3764, -1.057), (0.8178, 0.5465, -1.057), (0.6955, 0.6955, -1.057), (-0.1919, 0.9647, -1.057), (-0.3764, 0.9087, -1.057), (-0.5465, 0.8178, -1.057), (-0.6955, 0.6955, -1.057), (0.921, -0.6154, -0.5769), (1.023, -0.4239, -0.5769), (1.086, -0.2161, -0.5769), (1.108, 4.3e-08, -0.5769), (-0.8178, 0.5465, -1.057), (-0.9087, 0.3764, -1.057), (-0.9647, 0.1919, -1.057), (-0.9836, 9.514e-07, -1.057), (0.346, -0.346, -1.08), (0.2718, -0.4069, -1.08), (0.1873, -0.4521, -1.08), (0.09546, -0.4799, -1.08), (0.6154, 0.921, -0.5769), (0.4239, 1.023, -0.5769), (0.2161, 1.086, -0.5769), (-8.996e-09, 1.108, -0.5769), (1.086, 0.2161, -0.5769), (1.023, 0.4239, -0.5769), (0.921, 0.6154, -0.5769), (0.7832, 0.7832, -0.5769), (-1.05, 9.94e-07, -1.037), (-1.03, 0.2049, -1.037), (-0.9705, 0.402, -1.037), (-0.8734, 0.5836, -1.037), (-0.4893, 6.265e-07, -1.08), (-0.4799, 0.09546, -1.08), (-0.4521, 0.1873, -1.08), (-0.4069, 0.2719, -1.08), (-3.722e-09, 1.05, -1.037), (0.2049, 1.03, -1.037), (0.402, 0.9705, -1.037), (0.5836, 0.8734, -1.037), (0.7428, 0.7428, -1.037), (0.8734, 0.5836, -1.037), (0.9705, 0.402, -1.037), (1.03, 0.2049, -1.037), (-0.7428, 0.7428, -1.037), (-0.5836, 0.8734, -1.037), (-0.402, 0.9705, -1.037), (-0.2049, 1.03, -1.037), (-0.346, 0.346, -1.08), (-0.2718, 0.4069, -1.08), (-0.1873, 0.4521, -1.08), (-0.09546, 0.4799, -1.08), (1.05, 5.897e-08, -1.037), (1.03, -0.2049, -1.037), (0.9705, -0.402, -1.037), (0.8734, -0.5836, -1.037), (0.4893, 1.91e-07, -1.08), (0.4799, -0.09546, -1.08), (0.4521, -0.1873, -1.08), (0.4069, -0.2718, -1.08), (4.253e-08, 0.4893, -1.08), (0.09546, 0.4799, -1.08), (0.1873, 0.4521, -1.08), (0.2718, 0.4069, -1.08), (0.346, 0.346, -1.08), (0.4069, 0.2718, -1.08), (0.4521, 0.1873, -1.08), (0.4799, 0.09546, -1.08), (0.7428, -0.7428, -1.037), (0.5836, -0.8734, -1.037), (0.402, -0.9705, -1.037), (0.2049, -1.03, -1.037), (-0.346, -0.346, -1.08), (-0.4069, -0.2718, -1.08), (-0.4521, -0.1873, -1.08), (-0.4799, -0.09546, -1.08), (-0.2161, 1.086, -0.5769), (-0.4239, 1.023, -0.5769), (-0.6154, 0.921, -0.5769), (-0.7832, 0.7832, -0.5769), (-3.46e-07, -1.05, -1.037), (-0.2049, -1.03, -1.037), (-0.402, -0.9705, -1.037), (-0.5836, -0.8734, -1.037), (-0.7428, -0.7428, -1.037), (-0.8734, -0.5836, -1.037), (-0.9705, -0.402, -1.037), (-1.03, -0.2049, -1.037), (-1.169e-07, -0.4893, -1.08), (-0.09546, -0.4799, -1.08), (-0.1873, -0.4521, -1.08), (-0.2718, -0.4069, -1.08), (-0.921, 0.6154, -0.5769), (-1.023, 0.4239, -0.5769), (-1.086, 0.2161, -0.5769), (-1.108, 1.029e-06, -0.5769), (0.1919, -0.9647, -1.057), (0.3764, -0.9087, -1.057), (0.5465, -0.8178, -1.057), (0.6955, -0.6955, -1.057), (1.014e-07, 3.1e-07, -1.089), (0.2359, 1.186, 1.666), (0.4627, 1.117, 1.666), (-1.005, 0.6717, 1.666), (-0.8549, 0.8549, 1.666), (-1.117, -0.4627, 1.666), (-1.186, -0.2359, 1.666), (-0.2359, -1.186, 1.666), (-0.4627, -1.117, 1.666), (0.8549, -0.8549, 1.666), (0.6717, -1.005, 1.666), (1.186, 0.2359, 1.666), (1.209, 1.186e-08, 1.666), (0.6717, 1.005, 1.666), (-0.6717, 1.005, 1.666), (-1.209, 1.088e-06, 1.666), (-0.6717, -1.005, 1.666), (0.4627, -1.117, 1.666), (1.186, -0.2359, 1.666), (0.8549, 0.8549, 1.666), (-0.4627, 1.117, 1.666), (-1.186, 0.2359, 1.666), (-0.8549, -0.8549, 1.666), (0.2359, -1.186, 1.666), (1.117, -0.4627, 1.666), (1.005, 0.6717, 1.666), (-0.2359, 1.186, 1.666), (-1.117, 0.4627, 1.666), (-1.005, -0.6717, 1.666), (-4.127e-07, -1.209, 1.666), (1.005, -0.6717, 1.666), (1.117, 0.4627, 1.666), (-1.871e-08, 1.209, 1.666), (-0.2445, 1.229, 1.666), (-0.4795, 1.158, 1.666), (-0.6962, 1.042, 1.666), (-0.8861, 0.8861, 1.666), (-1.042, 0.6962, 1.666), (-1.158, 0.4795, 1.666), (-1.229, 0.2445, 1.666), (-1.253, 1.118e-06, 1.666), (1.042, -0.6962, 1.666), (1.158, -0.4795, 1.666), (1.229, -0.2445, 1.666), (1.253, 2.614e-09, 1.666), (-1.229, -0.2445, 1.666), (-1.158, -0.4795, 1.666), (-1.042, -0.6962, 1.666), (-0.8861, -0.8861, 1.666), (1.229, 0.2445, 1.666), (1.158, 0.4795, 1.666), (1.042, 0.6962, 1.666), (0.8861, 0.8861, 1.666), (0.6962, 1.042, 1.666), (0.4795, 1.158, 1.666), (0.2445, 1.229, 1.666), (-2.394e-08, 1.253, 1.666), (-0.6962, -1.042, 1.666), (-0.4795, -1.158, 1.666), (-0.2445, -1.229, 1.666), (-4.323e-07, -1.253, 1.666), (0.2445, -1.229, 1.666), (0.4795, -1.158, 1.666), (0.6962, -1.042, 1.666), (0.8861, -0.8861, 1.666), (0.4739, -1.144, 1.744), (0.4683, -1.131, 1.744), (0.2387, -1.2, 1.744), (0.2416, -1.215, 1.744), (0.4739, 1.144, 1.744), (0.4683, 1.131, 1.744), (0.6799, 1.018, 1.744), (0.6881, 1.03, 1.744), (-1.03, -0.6881, 1.744), (-1.018, -0.6799, 1.744), (-1.131, -0.4683, 1.744), (-1.144, -0.4739, 1.744), (1.215, -0.2416, 1.744), (1.2, -0.2387, 1.744), (1.131, -0.4683, 1.744), (1.144, -0.4739, 1.744), (-0.8757, 0.8757, 1.744), (-0.8653, 0.8654, 1.744), (-0.6799, 1.018, 1.744), (-0.6881, 1.03, 1.744), (-4.258e-07, -1.238, 1.744), (-4.192e-07, -1.224, 1.744), (-0.2388, -1.2, 1.744), (-0.2416, -1.215, 1.744), (0.8757, 0.8757, 1.744), (0.8654, 0.8654, 1.744), (1.018, 0.6799, 1.744), (1.03, 0.6881, 1.744), (-1.215, -0.2416, 1.744), (-1.2, -0.2387, 1.744), (-1.224, 1.098e-06, 1.744), (-1.238, 1.108e-06, 1.744), (1.03, -0.6881, 1.744), (1.018, -0.6799, 1.744), (0.8654, -0.8654, 1.744), (0.8757, -0.8757, 1.744), (-0.4739, 1.144, 1.744), (-0.4683, 1.131, 1.744), (-0.2387, 1.2, 1.744), (-0.2416, 1.215, 1.744), (-0.4739, -1.144, 1.744), (-0.4683, -1.131, 1.744), (-0.6799, -1.018, 1.744), (-0.6881, -1.03, 1.744), (1.144, 0.4739, 1.744), (1.131, 0.4683, 1.744), (1.2, 0.2387, 1.744), (1.215, 0.2416, 1.744), (-1.215, 0.2416, 1.744), (-1.2, 0.2388, 1.744), (-1.131, 0.4683, 1.744), (-1.144, 0.4739, 1.744), (0.6881, -1.03, 1.744), (0.6799, -1.018, 1.744), (0.2416, 1.215, 1.744), (0.2387, 1.2, 1.744), (-0.8757, -0.8757, 1.744), (-0.8654, -0.8654, 1.744), (1.238, 5.669e-09, 1.744), (1.224, 8.749e-09, 1.744), (-1.03, 0.6881, 1.744), (-1.018, 0.6799, 1.744), (-2.221e-08, 1.238, 1.744), (-2.046e-08, 1.224, 1.744), (-0.7783, -0.52, -1.059), (-0.8648, -0.3582, -1.059), (0.3582, 0.8648, -1.059), (0.52, 0.7783, -1.059), (-0.6619, 0.6619, -1.059), (-0.52, 0.7783, -1.059), (0.7783, 0.52, -1.059), (0.8648, 0.3582, -1.059), (-0.3582, -0.8648, -1.059), (-0.52, -0.7783, -1.059), (0.6619, -0.6619, -1.059), (0.52, -0.7783, -1.059), (-0.918, -0.1826, -1.059), (-0.936, 9.201e-07, -1.059), (0.1826, 0.918, -1.059), (-0.8648, 0.3582, -1.059), (-0.7783, 0.52, -1.059), (0.918, 0.1826, -1.059), (0.936, 8.694e-08, -1.059), (-0.1826, -0.918, -1.059), (0.8648, -0.3582, -1.059), (0.7783, -0.52, -1.059), (-0.6619, -0.6619, -1.059), (0.6619, 0.6619, -1.059), (-0.918, 0.1826, -1.059), (-0.3582, 0.8648, -1.059), (-0.1826, 0.918, -1.059), (0.918, -0.1826, -1.059), (0.3582, -0.8648, -1.059), (0.1826, -0.918, -1.059), (7.076e-09, 0.936, -1.059), (-2.979e-07, -0.936, -1.059), (0.5891, -0.8816, -0.9583), (-0.2069, -1.04, -0.9583), (-1.04, -0.2069, -0.9583), (0.7498, -0.7498, -0.9583), (0.5891, 0.8816, -0.9583), (-0.8816, 0.5891, -0.9583), (-0.2069, 1.04, -0.9583), (-3.501e-07, -1.06, -0.9583), (-0.7498, -0.7498, -0.9583), (1.04, 0.2069, -0.9583), (0.9796, 0.4058, -0.9583), (-4.629e-09, 1.06, -0.9583), (0.8816, 0.5891, -0.9583), (-0.9796, 0.4058, -0.9583), (-1.04, 0.2069, -0.9583), (0.7498, 0.7498, -0.9583), (-0.9796, -0.4058, -0.9583), (0.4058, 0.9796, -0.9583), (0.2069, 1.04, -0.9583), (-0.8816, -0.5891, -0.9583), (-1.06, 1e-06, -0.9583), (0.9796, -0.4058, -0.9583), (-0.7498, 0.7498, -0.9583), (0.8816, -0.5891, -0.9583), (0.2069, -1.04, -0.9583), (1.04, -0.2069, -0.9583), (1.06, 5.623e-08, -0.9583), (0.4058, -0.9796, -0.9583), (-0.4058, 0.9796, -0.9583), (-0.5891, -0.8816, -0.9583), (-0.4058, -0.9796, -0.9583), (-0.5891, 0.8816, -0.9583)], [], [(505, 1, 3, 504), (504, 3, 5, 503), (503, 5, 7, 502), (502, 7, 9, 501), (501, 9, 11, 500), (500, 11, 13, 499), (499, 13, 15, 498), (498, 15, 17, 493), (493, 17, 19, 492), (492, 19, 21, 491), (491, 21, 23, 490), (490, 23, 25, 513), (513, 25, 27, 512), (512, 27, 29, 511), (511, 29, 31, 510), (510, 31, 33, 509), (509, 33, 35, 508), (508, 35, 37, 507), (507, 37, 39, 506), (506, 39, 41, 497), (497, 41, 43, 496), (496, 43, 45, 495), (495, 45, 47, 494), (494, 47, 49, 489), (489, 49, 51, 488), (488, 51, 53, 487), (487, 53, 55, 486), (486, 55, 57, 485), (485, 57, 59, 484), (484, 59, 61, 483), (482, 63, 1, 505), (483, 61, 63, 482), (58, 60, 222, 221), (176, 64, 69, 183), (64, 65, 68, 69), (65, 66, 67, 68), (183, 69, 72, 182), (69, 68, 71, 72), (68, 67, 70, 71), (182, 72, 75, 181), (72, 71, 74, 75), (71, 70, 73, 74), (181, 75, 78, 180), (75, 74, 77, 78), (74, 73, 76, 77), (180, 78, 81, 187), (78, 77, 80, 81), (77, 76, 79, 80), (187, 81, 84, 186), (81, 80, 83, 84), (80, 79, 82, 83), (186, 84, 87, 185), (84, 83, 86, 87), (83, 82, 85, 86), (185, 87, 90, 184), (87, 86, 89, 90), (86, 85, 88, 89), (184, 90, 93, 175), (90, 89, 92, 93), (89, 88, 91, 92), (175, 93, 96, 174), (93, 92, 95, 96), (92, 91, 94, 95), (174, 96, 99, 173), (96, 95, 98, 99), (95, 94, 97, 98), (173, 99, 102, 172), (99, 98, 101, 102), (98, 97, 100, 101), (172, 102, 105, 171), (102, 101, 104, 105), (101, 100, 103, 104), (171, 105, 108, 170), (105, 104, 107, 108), (104, 103, 106, 107), (170, 108, 111, 169), (108, 107, 110, 111), (107, 106, 109, 110), (169, 111, 114, 168), (111, 110, 113, 114), (110, 109, 112, 113), (168, 114, 117, 163), (114, 113, 116, 117), (113, 112, 115, 116), (163, 117, 120, 162), (117, 116, 119, 120), (116, 115, 118, 119), (162, 120, 123, 161), (120, 119, 122, 123), (119, 118, 121, 122), (161, 123, 126, 160), (123, 122, 125, 126), (122, 121, 124, 125), (160, 126, 129, 191), (126, 125, 128, 129), (125, 124, 127, 128), (191, 129, 132, 190), (129, 128, 131, 132), (128, 127, 130, 131), (190, 132, 135, 189), (132, 131, 134, 135), (131, 130, 133, 134), (189, 135, 138, 188), (135, 134, 137, 138), (134, 133, 136, 137), (188, 138, 141, 167), (138, 137, 140, 141), (137, 136, 139, 140), (167, 141, 144, 166), (141, 140, 143, 144), (140, 139, 142, 143), (166, 144, 147, 165), (144, 143, 146, 147), (143, 142, 145, 146), (165, 147, 150, 164), (147, 146, 149, 150), (146, 145, 148, 149), (164, 150, 153, 179), (150, 149, 152, 153), (149, 148, 151, 152), (179, 153, 156, 178), (153, 152, 155, 156), (152, 151, 154, 155), (177, 159, 64, 176), (159, 158, 65, 64), (158, 157, 66, 65), (178, 156, 159, 177), (156, 155, 158, 159), (155, 154, 157, 158), (8, 180, 187, 10), (36, 162, 161, 38), (44, 190, 189, 46), (18, 175, 174, 20), (38, 161, 160, 40), (52, 166, 165, 54), (12, 186, 185, 14), (26, 171, 170, 28), (62, 177, 176, 0), (6, 181, 180, 8), (34, 163, 162, 36), (16, 184, 175, 18), (42, 191, 190, 44), (46, 189, 188, 48), (20, 174, 173, 22), (24, 172, 171, 26), (50, 167, 166, 52), (4, 182, 181, 6), (32, 168, 163, 34), (58, 179, 178, 60), (14, 185, 184, 16), (40, 160, 191, 42), (54, 165, 164, 56), (28, 170, 169, 30), (22, 173, 172, 24), (0, 176, 183, 2), (48, 188, 167, 50), (30, 169, 168, 32), (56, 164, 179, 58), (2, 183, 182, 4), (60, 178, 177, 62), (10, 187, 186, 12), (34, 36, 210, 209), (10, 12, 198, 197), (48, 50, 217, 216), (24, 26, 205, 204), (62, 0, 192, 223), (38, 40, 212, 211), (14, 16, 200, 199), (52, 54, 219, 218), (28, 30, 207, 206), (4, 6, 195, 194), (42, 44, 214, 213), (18, 20, 202, 201), (56, 58, 221, 220), (32, 34, 209, 208), (8, 10, 197, 196), (46, 48, 216, 215), (22, 24, 204, 203), (60, 62, 223, 222), (36, 38, 211, 210), (12, 14, 199, 198), (50, 52, 218, 217), (26, 28, 206, 205), (2, 4, 194, 193), (40, 42, 213, 212), (16, 18, 201, 200), (54, 56, 220, 219), (30, 32, 208, 207), (6, 8, 196, 195), (44, 46, 215, 214), (0, 2, 193, 192), (20, 22, 203, 202), (196, 197, 229, 228), (222, 223, 255, 254), (217, 218, 250, 249), (212, 213, 245, 244), (207, 208, 240, 239), (202, 203, 235, 234), (197, 198, 230, 229), (192, 193, 225, 224), (223, 192, 224, 255), (218, 219, 251, 250), (213, 214, 246, 245), (208, 209, 241, 240), (203, 204, 236, 235), (198, 199, 231, 230), (193, 194, 226, 225), (219, 220, 252, 251), (214, 215, 247, 246), (209, 210, 242, 241), (204, 205, 237, 236), (199, 200, 232, 231), (194, 195, 227, 226), (220, 221, 253, 252), (215, 216, 248, 247), (210, 211, 243, 242), (205, 206, 238, 237), (200, 201, 233, 232), (195, 196, 228, 227), (221, 222, 254, 253), (216, 217, 249, 248), (211, 212, 244, 243), (206, 207, 239, 238), (201, 202, 234, 233), (231, 232, 256), (226, 227, 256), (252, 253, 256), (247, 248, 256), (242, 243, 256), (237, 238, 256), (232, 233, 256), (227, 228, 256), (253, 254, 256), (248, 249, 256), (243, 244, 256), (238, 239, 256), (233, 234, 256), (228, 229, 256), (254, 255, 256), (249, 250, 256), (244, 245, 256), (239, 240, 256), (234, 235, 256), (229, 230, 256), (224, 225, 256), (255, 224, 256), (250, 251, 256), (245, 246, 256), (240, 241, 256), (235, 236, 256), (230, 231, 256), (225, 226, 256), (251, 252, 256), (246, 247, 256), (241, 242, 256), (236, 237, 256), (516, 515, 271, 272), (520, 519, 259, 260), (524, 523, 278, 279), (528, 527, 266, 267), (532, 531, 285, 286), (536, 535, 273, 274), (540, 539, 261, 262), (544, 543, 280, 281), (548, 547, 268, 269), (552, 551, 287, 288), (556, 555, 275, 276), (560, 559, 263, 264), (564, 563, 282, 283), (515, 567, 270, 271), (519, 569, 258, 259), (523, 571, 277, 278), (527, 573, 265, 266), (531, 575, 284, 285), (535, 516, 272, 273), (539, 520, 260, 261), (543, 524, 279, 280), (569, 577, 257, 258), (547, 528, 267, 268), (551, 532, 286, 287), (555, 536, 274, 275), (559, 540, 262, 263), (563, 544, 281, 282), (567, 548, 269, 270), (577, 552, 288, 257), (571, 556, 276, 277), (573, 560, 264, 265), (575, 564, 283, 284), (451, 450, 290, 291), (453, 452, 316, 317), (455, 454, 311, 312), (457, 456, 306, 307), (459, 458, 301, 302), (461, 460, 296, 297), (462, 451, 291, 292), (463, 453, 317, 318), (464, 455, 312, 313), (465, 457, 307, 308), (466, 459, 302, 303), (467, 461, 297, 298), (468, 462, 292, 293), (469, 463, 318, 319), (470, 464, 313, 314), (471, 465, 308, 309), (472, 466, 303, 304), (473, 467, 298, 299), (474, 468, 293, 294), (475, 469, 319, 320), (476, 470, 314, 315), (477, 471, 309, 310), (478, 472, 304, 305), (479, 473, 299, 300), (480, 474, 294, 295), (450, 481, 289, 290), (481, 475, 320, 289), (452, 476, 315, 316), (454, 477, 310, 311), (456, 478, 305, 306), (458, 479, 300, 301), (460, 480, 295, 296), (313, 312, 333, 444), (305, 304, 341, 328), (308, 307, 326, 325), (300, 299, 358, 357), (292, 291, 370, 369), (310, 309, 336, 335), (307, 306, 327, 326), (302, 301, 344, 343), (297, 296, 373, 360), (315, 314, 443, 442), (312, 311, 334, 333), (299, 298, 359, 358), (294, 293, 376, 375), (320, 319, 426, 425), (317, 316, 441, 428), (304, 303, 342, 341), (301, 300, 357, 344), (296, 295, 374, 373), (291, 290, 371, 370), (309, 308, 325, 336), (306, 305, 328, 327), (293, 292, 369, 376), (319, 318, 427, 426), (314, 313, 444, 443), (311, 310, 335, 334), (298, 297, 360, 359), (290, 289, 372, 371), (289, 320, 425, 372), (316, 315, 442, 441), (303, 302, 343, 342), (295, 294, 375, 374), (318, 317, 428, 427), (639, 640, 431, 432), (638, 641, 394, 395), (635, 636, 401, 402), (634, 637, 419, 420), (623, 624, 378, 379), (622, 625, 389, 390), (627, 628, 386, 387), (626, 629, 434, 435), (641, 632, 393, 394), (633, 631, 403, 404), (624, 630, 377, 378), (619, 620, 391, 392), (628, 621, 385, 386), (629, 618, 433, 434), (616, 638, 395, 396), (618, 639, 432, 433), (615, 623, 379, 380), (617, 634, 420, 429), (614, 627, 387, 388), (612, 626, 435, 436), (640, 611, 430, 431), (613, 633, 404, 417), (637, 610, 418, 419), (636, 619, 392, 401), (611, 617, 429, 430), (621, 616, 396, 385), (631, 635, 402, 403), (610, 613, 417, 418), (632, 615, 380, 393), (620, 622, 390, 391), (625, 614, 388, 389), (630, 612, 436, 377), (385, 396, 353, 348), (403, 402, 339, 338), (420, 419, 446, 445), (401, 392, 349, 340), (389, 388, 345, 352), (380, 379, 362, 361), (394, 393, 356, 355), (417, 404, 337, 448), (419, 418, 447, 446), (390, 389, 352, 351), (436, 435, 330, 329), (386, 385, 348, 347), (379, 378, 363, 362), (432, 431, 322, 321), (402, 401, 340, 339), (429, 420, 445, 324), (435, 434, 331, 330), (393, 380, 361, 356), (431, 430, 323, 322), (396, 395, 354, 353), (418, 417, 448, 447), (377, 436, 329, 364), (392, 391, 350, 349), (388, 387, 346, 345), (378, 377, 364, 363), (433, 432, 321, 332), (395, 394, 355, 354), (404, 403, 338, 337), (434, 433, 332, 331), (391, 390, 351, 350), (387, 386, 347, 346), (430, 429, 324, 323), (579, 578, 422, 423), (581, 580, 411, 412), (583, 582, 397, 398), (585, 584, 414, 415), (587, 586, 439, 440), (589, 588, 365, 366), (591, 590, 424, 381), (580, 592, 410, 411), (594, 593, 383, 384), (596, 595, 416, 405), (586, 597, 438, 439), (599, 598, 407, 408), (578, 600, 421, 422), (601, 581, 412, 413), (593, 602, 382, 383), (604, 603, 399, 400), (584, 601, 413, 414), (600, 587, 440, 421), (598, 605, 406, 407), (607, 606, 367, 368), (592, 608, 409, 410), (582, 594, 384, 397), (603, 583, 398, 399), (597, 609, 437, 438), (588, 599, 408, 365), (606, 589, 366, 367), (590, 579, 423, 424), (602, 591, 381, 382), (608, 604, 400, 409), (595, 585, 415, 416), (605, 596, 405, 406), (609, 607, 368, 437), (368, 367, 449), (410, 409, 449), (397, 384, 449), (399, 398, 449), (438, 437, 449), (365, 408, 449), (367, 366, 449), (424, 423, 449), (382, 381, 449), (409, 400, 449), (416, 415, 449), (406, 405, 449), (437, 368, 449), (423, 422, 449), (412, 411, 449), (398, 397, 449), (415, 414, 449), (440, 439, 449), (366, 365, 449), (381, 424, 449), (411, 410, 449), (384, 383, 449), (405, 416, 449), (439, 438, 449), (408, 407, 449), (422, 421, 449), (413, 412, 449), (383, 382, 449), (400, 399, 449), (414, 413, 449), (421, 440, 449), (407, 406, 449), (259, 258, 450, 451), (285, 284, 452, 453), (280, 279, 454, 455), (275, 274, 456, 457), (270, 269, 458, 459), (265, 264, 460, 461), (260, 259, 451, 462), (286, 285, 453, 463), (281, 280, 455, 464), (276, 275, 457, 465), (271, 270, 459, 466), (266, 265, 461, 467), (261, 260, 462, 468), (287, 286, 463, 469), (282, 281, 464, 470), (277, 276, 465, 471), (272, 271, 466, 472), (267, 266, 467, 473), (262, 261, 468, 474), (288, 287, 469, 475), (283, 282, 470, 476), (278, 277, 471, 477), (273, 272, 472, 478), (268, 267, 473, 479), (263, 262, 474, 480), (258, 257, 481, 450), (257, 288, 475, 481), (284, 283, 476, 452), (279, 278, 477, 454), (274, 273, 478, 456), (269, 268, 479, 458), (264, 263, 480, 460), (142, 487, 486, 145), (85, 498, 493, 88), (112, 509, 508, 115), (82, 499, 498, 85), (100, 513, 512, 103), (130, 495, 494, 133), (70, 503, 502, 73), (121, 506, 497, 124), (151, 484, 483, 154), (88, 493, 492, 91), (79, 500, 499, 82), (109, 510, 509, 112), (148, 485, 484, 151), (67, 504, 503, 70), (136, 489, 488, 139), (106, 511, 510, 109), (124, 497, 496, 127), (157, 482, 505, 66), (94, 491, 490, 97), (66, 505, 504, 67), (133, 494, 489, 136), (118, 507, 506, 121), (91, 492, 491, 94), (76, 501, 500, 79), (154, 483, 482, 157), (145, 486, 485, 148), (115, 508, 507, 118), (103, 512, 511, 106), (73, 502, 501, 76), (139, 488, 487, 142), (127, 496, 495, 130), (97, 490, 513, 100), (31, 29, 514, 517), (517, 514, 515, 516), (7, 5, 518, 521), (521, 518, 519, 520), (45, 43, 522, 525), (525, 522, 523, 524), (21, 19, 526, 529), (529, 526, 527, 528), (59, 57, 530, 533), (533, 530, 531, 532), (35, 33, 534, 537), (537, 534, 535, 536), (11, 9, 538, 541), (541, 538, 539, 540), (49, 47, 542, 545), (545, 542, 543, 544), (25, 23, 546, 549), (549, 546, 547, 548), (63, 61, 550, 553), (553, 550, 551, 552), (39, 37, 554, 557), (557, 554, 555, 556), (15, 13, 558, 561), (561, 558, 559, 560), (53, 51, 562, 565), (565, 562, 563, 564), (29, 27, 566, 514), (514, 566, 567, 515), (5, 3, 568, 518), (518, 568, 569, 519), (43, 41, 570, 522), (522, 570, 571, 523), (19, 17, 572, 526), (526, 572, 573, 527), (57, 55, 574, 530), (530, 574, 575, 531), (33, 31, 517, 534), (534, 517, 516, 535), (9, 7, 521, 538), (538, 521, 520, 539), (47, 45, 525, 542), (542, 525, 524, 543), (3, 1, 576, 568), (568, 576, 577, 569), (23, 21, 529, 546), (546, 529, 528, 547), (61, 59, 533, 550), (550, 533, 532, 551), (37, 35, 537, 554), (554, 537, 536, 555), (13, 11, 541, 558), (558, 541, 540, 559), (51, 49, 545, 562), (562, 545, 544, 563), (27, 25, 549, 566), (566, 549, 548, 567), (1, 63, 553, 576), (576, 553, 552, 577), (41, 39, 557, 570), (570, 557, 556, 571), (17, 15, 561, 572), (572, 561, 560, 573), (55, 53, 565, 574), (574, 565, 564, 575), (330, 331, 578, 579), (345, 346, 580, 581), (355, 356, 582, 583), (350, 351, 584, 585), (321, 322, 586, 587), (447, 448, 588, 589), (364, 329, 590, 591), (346, 347, 592, 580), (361, 362, 593, 594), (340, 349, 595, 596), (322, 323, 597, 586), (337, 338, 598, 599), (331, 332, 600, 578), (352, 345, 581, 601), (362, 363, 602, 593), (353, 354, 603, 604), (351, 352, 601, 584), (332, 321, 587, 600), (338, 339, 605, 598), (445, 446, 606, 607), (347, 348, 608, 592), (356, 361, 594, 582), (354, 355, 583, 603), (323, 324, 609, 597), (448, 337, 599, 588), (446, 447, 589, 606), (329, 330, 579, 590), (363, 364, 591, 602), (348, 353, 604, 608), (349, 350, 585, 595), (339, 340, 596, 605), (324, 445, 607, 609), (325, 326, 640, 639), (426, 427, 641, 638), (359, 360, 636, 635), (341, 342, 637, 634), (442, 443, 624, 623), (375, 376, 625, 622), (370, 371, 628, 627), (334, 335, 629, 626), (427, 428, 632, 641), (357, 358, 631, 633), (443, 444, 630, 624), (373, 374, 620, 619), (371, 372, 621, 628), (335, 336, 618, 629), (425, 426, 638, 616), (336, 325, 639, 618), (441, 442, 623, 615), (328, 341, 634, 617), (369, 370, 627, 614), (333, 334, 626, 612), (326, 327, 611, 640), (344, 357, 633, 613), (342, 343, 610, 637), (360, 373, 619, 636), (327, 328, 617, 611), (372, 425, 616, 621), (358, 359, 635, 631), (343, 344, 613, 610), (428, 441, 615, 632), (374, 375, 622, 620), (376, 369, 614, 625), (444, 333, 612, 630)])
me_cylinder.materials.append(mat_glass)
me_cylinder.use_remesh_preserve_volume = False
me_cylinder.use_remesh_preserve_attributes = False
me_cylinder.use_mirror_vertex_groups = False
me_cylinder.update()

# ---- objects
ob_sphere = bpy.data.objects.new('Sphere', me_sphere)
ob_cylinder = bpy.data.objects.new('Cylinder', me_cylinder)
ob_lamp = bpy.data.objects.new('Lamp', light_lamp)
ob_camera = bpy.data.objects.new('Camera', cam_camera)

# ---- transforms, parenting, visibility, modifiers, constraints
ob_sphere.location = (-0.007148, 0.0, 0.3431)
ob_sphere.scale = (0.1298, 0.1045, 0.1045)
ob_sphere.lineart.crease_threshold = 0.0
ob_cylinder.location = (0.0, 0.0, 1.706)
ob_cylinder.lineart.crease_threshold = 0.0
_m = ob_cylinder.modifiers.new('Subsurf', 'SUBSURF')
_m.uv_smooth = 'PRESERVE_CORNERS'
_m.quality = 2
_m.levels = 2
_m.show_only_control_edges = False
ob_lamp.location = (4.076, 1.005, 5.904)
ob_lamp.rotation_euler = (0.6503, 0.05522, 1.866)
ob_lamp.lock_rotations_4d = False
ob_lamp.empty_display_type = 'ARROWS'
ob_lamp.color = (0.0, 0.0, 0.0, 0.0)
ob_lamp.lineart.crease_threshold = 0.0
ob_camera.location = (7.481, -6.508, 5.344)
ob_camera.rotation_euler = (1.109, 0.01082, 0.8149)
ob_camera.lock_rotations_4d = False
ob_camera.empty_display_type = 'ARROWS'
ob_camera.color = (0.0, 0.0, 0.0, 0.0)
ob_camera.display_type = 'WIRE'
ob_camera.lineart.crease_threshold = 0.0

# ---- collection membership
col_collection_1.objects.link(ob_sphere)
col_collection_1.objects.link(ob_cylinder)
col_collection_1.objects.link(ob_lamp)
col_collection_1.objects.link(ob_camera)

# ---- scene / render settings (as saved in the file)
scene.camera = ob_camera
scene.frame_start = 1; scene.frame_end = 250; scene.frame_set(1)
scene.render.engine = 'BLENDER_EEVEE_NEXT'
scene.render.image_settings.color_mode = 'RGB'
scene.render.image_settings.compression = 90
scene.render.resolution_percentage = 50
scene.render.dither_intensity = 0.0
scene.cycles.use_denoising = False
scene.cycles.samples = 10
scene.cycles.sampling_pattern = 'TABULATED_SOBOL'
scene.cycles.light_sampling_threshold = 0.0
scene.cycles.use_adaptive_sampling = False
scene.cycles.use_light_tree = False
scene.cycles.blur_glossy = 0.0
scene.cycles.volume_bounces = 1
scene.cycles.pixel_filter_type = 'GAUSSIAN'
scene.cycles.sample_clamp_indirect = 0.0
scene.view_settings.view_transform = 'Standard'
bpy.context.view_layer.update()
